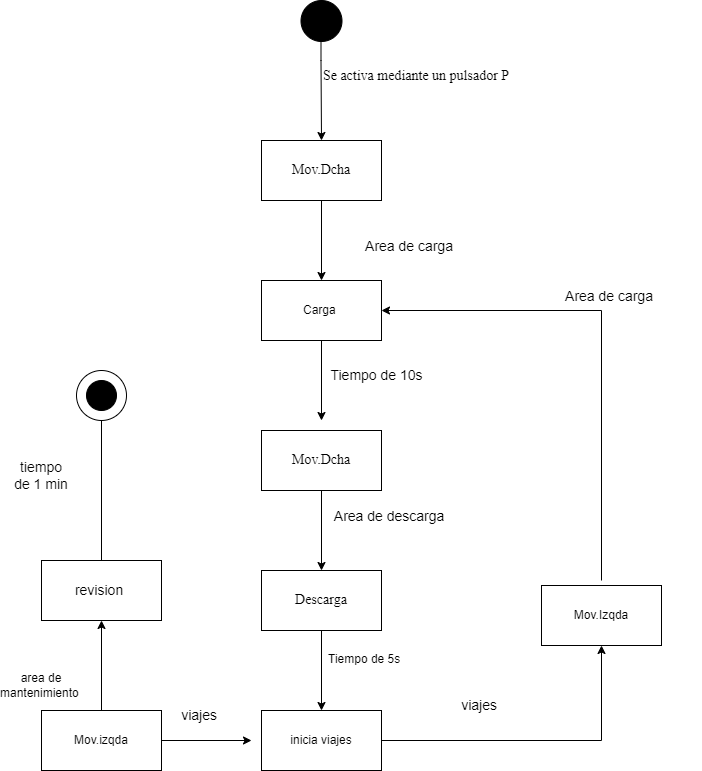

The diagram above was exported from draw.io. Its source (the exported page's mxGraphModel, read from the mxfile embedded in the PNG):
<mxGraphModel dx="1108" dy="1594" grid="1" gridSize="10" guides="1" tooltips="1" connect="1" arrows="1" fold="1" page="1" pageScale="1" pageWidth="827" pageHeight="1169" math="0" shadow="0">
  <root>
    <mxCell id="0" />
    <mxCell id="1" parent="0" />
    <mxCell id="BNGFdRvCtRsP1YNOtzWG-1" value="&lt;span style=&quot;font-family: ff1; text-align: start; word-spacing: -12px; -webkit-text-stroke: 0.72px rgba(0, 0, 0, 0); background-color: rgb(255, 255, 255);&quot;&gt;&lt;font style=&quot;font-size: 14px;&quot;&gt;Mov.Dcha&lt;/font&gt;&lt;/span&gt;" style="rounded=0;whiteSpace=wrap;html=1;" parent="1" vertex="1">
      <mxGeometry x="340" y="80" width="120" height="60" as="geometry" />
    </mxCell>
    <mxCell id="BNGFdRvCtRsP1YNOtzWG-2" value="" style="endArrow=classic;html=1;rounded=0;" parent="1" edge="1">
      <mxGeometry width="50" height="50" relative="1" as="geometry">
        <mxPoint x="400" y="140" as="sourcePoint" />
        <mxPoint x="400" y="220" as="targetPoint" />
      </mxGeometry>
    </mxCell>
    <mxCell id="BNGFdRvCtRsP1YNOtzWG-3" value="Carga&amp;nbsp;" style="rounded=0;whiteSpace=wrap;html=1;" parent="1" vertex="1">
      <mxGeometry x="340" y="220" width="120" height="60" as="geometry" />
    </mxCell>
    <mxCell id="BNGFdRvCtRsP1YNOtzWG-5" value="&lt;font style=&quot;font-size: 14px;&quot;&gt;&lt;span style=&quot;font-family: ff2; text-align: start; -webkit-text-stroke: 0.72px rgba(0, 0, 0, 0); background-color: rgb(255, 255, 255);&quot;&gt;Se activa mediante un pulsador &lt;/span&gt;&lt;span style=&quot;box-sizing: border-box; -webkit-font-smoothing: antialiased; font-family: ff1; line-height: 1.129; visibility: visible; word-spacing: -12px; position: relative; unicode-bidi: bidi-override; font-feature-settings: &amp;quot;liga&amp;quot; 0; text-align: start; -webkit-text-stroke: 0.72px rgba(0, 0, 0, 0); background-color: rgb(255, 255, 255);&quot; class=&quot;ff1 ws3&quot;&gt;P&lt;/span&gt;&lt;/font&gt;" style="text;html=1;strokeColor=none;fillColor=none;align=center;verticalAlign=middle;whiteSpace=wrap;rounded=0;" parent="1" vertex="1">
      <mxGeometry x="400" width="190" height="30" as="geometry" />
    </mxCell>
    <mxCell id="BNGFdRvCtRsP1YNOtzWG-6" value="" style="ellipse;whiteSpace=wrap;html=1;aspect=fixed;fontSize=11;fillColor=#000000;" parent="1" vertex="1">
      <mxGeometry x="379.5" y="-60" width="41" height="41" as="geometry" />
    </mxCell>
    <mxCell id="BNGFdRvCtRsP1YNOtzWG-8" value="" style="endArrow=classic;html=1;rounded=0;exitX=0.5;exitY=1;exitDx=0;exitDy=0;entryX=0.5;entryY=0;entryDx=0;entryDy=0;" parent="1" target="BNGFdRvCtRsP1YNOtzWG-1" edge="1">
      <mxGeometry width="50" height="50" relative="1" as="geometry">
        <mxPoint x="399.5" y="-30" as="sourcePoint" />
        <mxPoint x="399.5" y="30" as="targetPoint" />
        <Array as="points">
          <mxPoint x="399.5" />
        </Array>
      </mxGeometry>
    </mxCell>
    <mxCell id="BNGFdRvCtRsP1YNOtzWG-9" value="&lt;font style=&quot;font-size: 14px;&quot;&gt;Area de carga&amp;nbsp;&lt;/font&gt;" style="text;html=1;strokeColor=none;fillColor=none;align=center;verticalAlign=middle;whiteSpace=wrap;rounded=0;fontSize=18;" parent="1" vertex="1">
      <mxGeometry x="400" y="170" width="180" height="30" as="geometry" />
    </mxCell>
    <mxCell id="BNGFdRvCtRsP1YNOtzWG-10" value="Tiempo de 10s" style="text;html=1;align=center;verticalAlign=middle;resizable=0;points=[];autosize=1;strokeColor=none;fillColor=none;fontSize=14;" parent="1" vertex="1">
      <mxGeometry x="395" y="300" width="120" height="30" as="geometry" />
    </mxCell>
    <mxCell id="BNGFdRvCtRsP1YNOtzWG-11" value="" style="endArrow=classic;html=1;rounded=0;" parent="1" edge="1">
      <mxGeometry width="50" height="50" relative="1" as="geometry">
        <mxPoint x="400" y="280" as="sourcePoint" />
        <mxPoint x="400" y="360" as="targetPoint" />
      </mxGeometry>
    </mxCell>
    <mxCell id="BNGFdRvCtRsP1YNOtzWG-12" value="&lt;span style=&quot;font-family: ff1; font-size: 14px; text-align: start; word-spacing: -12px; -webkit-text-stroke: 0.72px rgba(0, 0, 0, 0); background-color: rgb(255, 255, 255);&quot;&gt;Mov.Dcha&lt;/span&gt;" style="rounded=0;whiteSpace=wrap;html=1;" parent="1" vertex="1">
      <mxGeometry x="340" y="370" width="120" height="60" as="geometry" />
    </mxCell>
    <mxCell id="BNGFdRvCtRsP1YNOtzWG-13" value="" style="endArrow=classic;html=1;rounded=0;" parent="1" edge="1">
      <mxGeometry width="50" height="50" relative="1" as="geometry">
        <mxPoint x="400" y="430" as="sourcePoint" />
        <mxPoint x="400" y="510" as="targetPoint" />
      </mxGeometry>
    </mxCell>
    <mxCell id="BNGFdRvCtRsP1YNOtzWG-14" value="&lt;font style=&quot;font-size: 14px;&quot;&gt;Area de descarga&amp;nbsp;&lt;/font&gt;" style="text;html=1;strokeColor=none;fillColor=none;align=center;verticalAlign=middle;whiteSpace=wrap;rounded=0;fontSize=18;" parent="1" vertex="1">
      <mxGeometry x="379.5" y="440" width="180" height="30" as="geometry" />
    </mxCell>
    <mxCell id="BNGFdRvCtRsP1YNOtzWG-15" value="&lt;div style=&quot;text-align: start;&quot;&gt;&lt;font face=&quot;ff1&quot;&gt;&lt;span style=&quot;font-size: 14px; word-spacing: -12px; -webkit-text-stroke: 0.72px rgba(0, 0, 0, 0); background-color: rgb(255, 255, 255);&quot;&gt;Descarga&lt;/span&gt;&lt;/font&gt;&lt;/div&gt;" style="rounded=0;whiteSpace=wrap;html=1;" parent="1" vertex="1">
      <mxGeometry x="340" y="510" width="120" height="60" as="geometry" />
    </mxCell>
    <mxCell id="BNGFdRvCtRsP1YNOtzWG-18" value="" style="endArrow=classic;html=1;rounded=0;" parent="1" edge="1">
      <mxGeometry width="50" height="50" relative="1" as="geometry">
        <mxPoint x="400" y="570" as="sourcePoint" />
        <mxPoint x="400" y="650" as="targetPoint" />
      </mxGeometry>
    </mxCell>
    <mxCell id="zkMJ60KUqU_BE1ZVgfHo-1" value="inicia viajes" style="rounded=0;whiteSpace=wrap;html=1;" parent="1" vertex="1">
      <mxGeometry x="340" y="650" width="120" height="60" as="geometry" />
    </mxCell>
    <mxCell id="zkMJ60KUqU_BE1ZVgfHo-2" value="Tiempo de 5s" style="text;whiteSpace=wrap;html=1;" parent="1" vertex="1">
      <mxGeometry x="405" y="585" width="110" height="40" as="geometry" />
    </mxCell>
    <mxCell id="zkMJ60KUqU_BE1ZVgfHo-8" value="" style="rounded=0;whiteSpace=wrap;html=1;" parent="1" vertex="1">
      <mxGeometry x="620" y="525" width="120" height="60" as="geometry" />
    </mxCell>
    <mxCell id="zkMJ60KUqU_BE1ZVgfHo-9" value="Mov.Izqda" style="text;html=1;strokeColor=none;fillColor=none;align=center;verticalAlign=middle;whiteSpace=wrap;rounded=0;" parent="1" vertex="1">
      <mxGeometry x="650" y="540" width="60" height="30" as="geometry" />
    </mxCell>
    <mxCell id="zkMJ60KUqU_BE1ZVgfHo-10" value="area de mantenimiento&amp;nbsp;" style="text;html=1;strokeColor=none;fillColor=none;align=center;verticalAlign=middle;whiteSpace=wrap;rounded=0;" parent="1" vertex="1">
      <mxGeometry x="90" y="610" width="60" height="30" as="geometry" />
    </mxCell>
    <mxCell id="zkMJ60KUqU_BE1ZVgfHo-11" style="edgeStyle=orthogonalEdgeStyle;rounded=0;orthogonalLoop=1;jettySize=auto;html=1;exitX=0.5;exitY=1;exitDx=0;exitDy=0;" parent="1" source="BNGFdRvCtRsP1YNOtzWG-9" target="BNGFdRvCtRsP1YNOtzWG-9" edge="1">
      <mxGeometry relative="1" as="geometry" />
    </mxCell>
    <mxCell id="zkMJ60KUqU_BE1ZVgfHo-20" value="" style="rounded=0;whiteSpace=wrap;html=1;" parent="1" vertex="1">
      <mxGeometry x="120" y="650" width="120" height="60" as="geometry" />
    </mxCell>
    <mxCell id="zkMJ60KUqU_BE1ZVgfHo-21" value="Mov.izqda" style="text;html=1;strokeColor=none;fillColor=none;align=center;verticalAlign=middle;whiteSpace=wrap;rounded=0;" parent="1" vertex="1">
      <mxGeometry x="150" y="665" width="60" height="30" as="geometry" />
    </mxCell>
    <mxCell id="zkMJ60KUqU_BE1ZVgfHo-33" style="edgeStyle=orthogonalEdgeStyle;rounded=0;orthogonalLoop=1;jettySize=auto;html=1;fontSize=14;" parent="1" source="zkMJ60KUqU_BE1ZVgfHo-26" edge="1">
      <mxGeometry relative="1" as="geometry">
        <mxPoint x="180" y="350" as="targetPoint" />
      </mxGeometry>
    </mxCell>
    <mxCell id="zkMJ60KUqU_BE1ZVgfHo-26" value="" style="rounded=0;whiteSpace=wrap;html=1;fontSize=14;fillColor=#FFFFFF;" parent="1" vertex="1">
      <mxGeometry x="120" y="500" width="120" height="60" as="geometry" />
    </mxCell>
    <mxCell id="zkMJ60KUqU_BE1ZVgfHo-28" style="edgeStyle=orthogonalEdgeStyle;rounded=0;orthogonalLoop=1;jettySize=auto;html=1;exitX=0.5;exitY=1;exitDx=0;exitDy=0;fontSize=14;" parent="1" source="zkMJ60KUqU_BE1ZVgfHo-10" target="zkMJ60KUqU_BE1ZVgfHo-10" edge="1">
      <mxGeometry relative="1" as="geometry" />
    </mxCell>
    <mxCell id="zkMJ60KUqU_BE1ZVgfHo-29" value="" style="endArrow=classic;html=1;rounded=0;fontSize=14;exitX=0.5;exitY=0;exitDx=0;exitDy=0;entryX=0.5;entryY=1;entryDx=0;entryDy=0;" parent="1" source="zkMJ60KUqU_BE1ZVgfHo-20" target="zkMJ60KUqU_BE1ZVgfHo-26" edge="1">
      <mxGeometry width="50" height="50" relative="1" as="geometry">
        <mxPoint x="180" y="640" as="sourcePoint" />
        <mxPoint x="230" y="590" as="targetPoint" />
      </mxGeometry>
    </mxCell>
    <mxCell id="zkMJ60KUqU_BE1ZVgfHo-30" value="revision&amp;nbsp;" style="text;html=1;strokeColor=none;fillColor=none;align=center;verticalAlign=middle;whiteSpace=wrap;rounded=0;fontSize=14;" parent="1" vertex="1">
      <mxGeometry x="150" y="515" width="60" height="30" as="geometry" />
    </mxCell>
    <mxCell id="zkMJ60KUqU_BE1ZVgfHo-35" value="" style="ellipse;whiteSpace=wrap;html=1;aspect=fixed;fontSize=14;fillColor=#FFFFFF;" parent="1" vertex="1">
      <mxGeometry x="155" y="310" width="50" height="50" as="geometry" />
    </mxCell>
    <mxCell id="zkMJ60KUqU_BE1ZVgfHo-34" value="" style="ellipse;whiteSpace=wrap;html=1;aspect=fixed;fontSize=14;fillColor=#000000;" parent="1" vertex="1">
      <mxGeometry x="165" y="320" width="30" height="30" as="geometry" />
    </mxCell>
    <mxCell id="zkMJ60KUqU_BE1ZVgfHo-37" value="" style="endArrow=classic;html=1;rounded=0;fontSize=14;exitX=1;exitY=0.5;exitDx=0;exitDy=0;" parent="1" source="zkMJ60KUqU_BE1ZVgfHo-20" edge="1">
      <mxGeometry width="50" height="50" relative="1" as="geometry">
        <mxPoint x="260" y="770" as="sourcePoint" />
        <mxPoint x="330" y="680" as="targetPoint" />
      </mxGeometry>
    </mxCell>
    <mxCell id="zkMJ60KUqU_BE1ZVgfHo-38" value="tiempo de 1 min" style="text;html=1;strokeColor=none;fillColor=none;align=center;verticalAlign=middle;whiteSpace=wrap;rounded=0;fontSize=14;" parent="1" vertex="1">
      <mxGeometry x="90" y="400" width="60" height="30" as="geometry" />
    </mxCell>
    <mxCell id="zkMJ60KUqU_BE1ZVgfHo-40" value="" style="endArrow=classic;html=1;rounded=0;fontSize=14;exitX=1;exitY=0.5;exitDx=0;exitDy=0;entryX=0.5;entryY=1;entryDx=0;entryDy=0;" parent="1" source="zkMJ60KUqU_BE1ZVgfHo-1" target="zkMJ60KUqU_BE1ZVgfHo-8" edge="1">
      <mxGeometry width="50" height="50" relative="1" as="geometry">
        <mxPoint x="640" y="660" as="sourcePoint" />
        <mxPoint x="690" y="610" as="targetPoint" />
        <Array as="points">
          <mxPoint x="680" y="680" />
        </Array>
      </mxGeometry>
    </mxCell>
    <mxCell id="zkMJ60KUqU_BE1ZVgfHo-41" value="" style="endArrow=classic;html=1;rounded=0;fontSize=14;entryX=1;entryY=0.5;entryDx=0;entryDy=0;" parent="1" target="BNGFdRvCtRsP1YNOtzWG-3" edge="1">
      <mxGeometry width="50" height="50" relative="1" as="geometry">
        <mxPoint x="680" y="520" as="sourcePoint" />
        <mxPoint x="580" y="310" as="targetPoint" />
        <Array as="points">
          <mxPoint x="680" y="250" />
        </Array>
      </mxGeometry>
    </mxCell>
    <mxCell id="zkMJ60KUqU_BE1ZVgfHo-42" value="viajes&amp;nbsp;" style="text;html=1;strokeColor=none;fillColor=none;align=center;verticalAlign=middle;whiteSpace=wrap;rounded=0;fontSize=14;" parent="1" vertex="1">
      <mxGeometry x="530" y="630" width="60" height="30" as="geometry" />
    </mxCell>
    <mxCell id="zkMJ60KUqU_BE1ZVgfHo-45" value="&lt;font style=&quot;font-size: 14px;&quot;&gt;Area de carga&amp;nbsp;&lt;/font&gt;" style="text;html=1;strokeColor=none;fillColor=none;align=center;verticalAlign=middle;whiteSpace=wrap;rounded=0;fontSize=18;" parent="1" vertex="1">
      <mxGeometry x="600" y="220" width="180" height="30" as="geometry" />
    </mxCell>
    <mxCell id="zkMJ60KUqU_BE1ZVgfHo-46" value="viajes&amp;nbsp;" style="text;html=1;strokeColor=none;fillColor=none;align=center;verticalAlign=middle;whiteSpace=wrap;rounded=0;fontSize=14;" parent="1" vertex="1">
      <mxGeometry x="250" y="640" width="60" height="30" as="geometry" />
    </mxCell>
  </root>
</mxGraphModel>